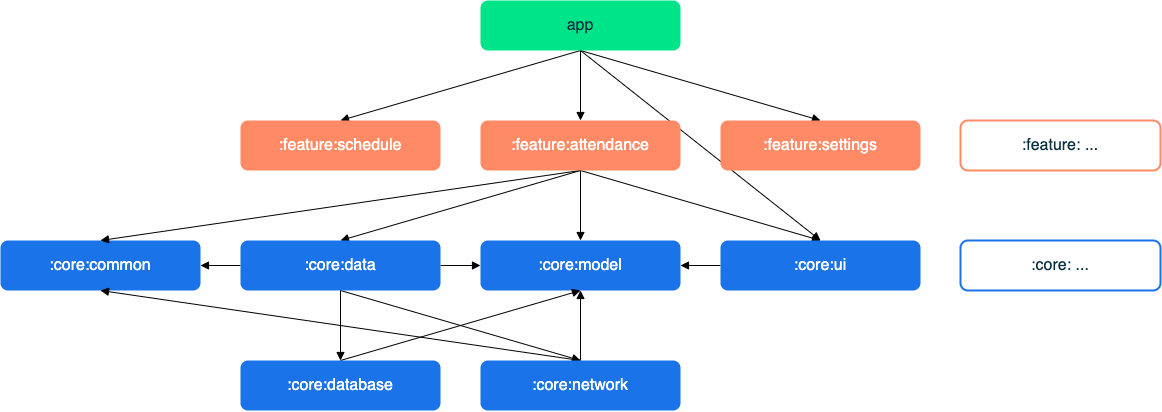

The diagram above was exported from draw.io. Its source (the exported page's mxGraphModel, read from the mxfile embedded in the PNG):
<mxGraphModel dx="1351" dy="836" grid="1" gridSize="10" guides="1" tooltips="1" connect="1" arrows="1" fold="1" page="1" pageScale="1" pageWidth="827" pageHeight="1169" background="#ffffff" math="0" shadow="0">
  <root>
    <mxCell id="WIyWlLk6GJQsqaUBKTNV-0" />
    <mxCell id="WIyWlLk6GJQsqaUBKTNV-1" parent="WIyWlLk6GJQsqaUBKTNV-0" />
    <mxCell id="oksoUpC3KS96B6zYS9_R-0" style="rounded=0;orthogonalLoop=1;jettySize=auto;html=1;exitX=0.5;exitY=1;exitDx=0;exitDy=0;entryX=0.5;entryY=0;entryDx=0;entryDy=0;fontSize=16;endArrow=block;endFill=1;strokeWidth=1;" parent="WIyWlLk6GJQsqaUBKTNV-1" source="oksoUpC3KS96B6zYS9_R-5" target="oksoUpC3KS96B6zYS9_R-6" edge="1">
      <mxGeometry relative="1" as="geometry" />
    </mxCell>
    <mxCell id="oksoUpC3KS96B6zYS9_R-1" style="rounded=0;orthogonalLoop=1;jettySize=auto;html=1;exitX=0.5;exitY=1;exitDx=0;exitDy=0;entryX=0.5;entryY=0;entryDx=0;entryDy=0;endArrow=block;endFill=1;strokeWidth=1;" parent="WIyWlLk6GJQsqaUBKTNV-1" source="oksoUpC3KS96B6zYS9_R-5" target="oksoUpC3KS96B6zYS9_R-12" edge="1">
      <mxGeometry relative="1" as="geometry" />
    </mxCell>
    <mxCell id="oksoUpC3KS96B6zYS9_R-2" style="edgeStyle=none;rounded=0;orthogonalLoop=1;jettySize=auto;html=1;exitX=0.5;exitY=1;exitDx=0;exitDy=0;entryX=0.5;entryY=0;entryDx=0;entryDy=0;endArrow=block;endFill=1;strokeWidth=1;" parent="WIyWlLk6GJQsqaUBKTNV-1" source="oksoUpC3KS96B6zYS9_R-5" target="oksoUpC3KS96B6zYS9_R-13" edge="1">
      <mxGeometry relative="1" as="geometry" />
    </mxCell>
    <mxCell id="oksoUpC3KS96B6zYS9_R-3" style="edgeStyle=none;rounded=0;orthogonalLoop=1;jettySize=auto;html=1;exitX=0.5;exitY=1;exitDx=0;exitDy=0;entryX=0.5;entryY=0;entryDx=0;entryDy=0;endArrow=block;endFill=1;strokeWidth=1;" parent="WIyWlLk6GJQsqaUBKTNV-1" source="oksoUpC3KS96B6zYS9_R-5" target="oksoUpC3KS96B6zYS9_R-21" edge="1">
      <mxGeometry relative="1" as="geometry" />
    </mxCell>
    <mxCell id="oksoUpC3KS96B6zYS9_R-5" value="&lt;font style=&quot;font-size: 16px;&quot; color=&quot;#073042&quot;&gt;app&lt;/font&gt;" style="rounded=1;whiteSpace=wrap;html=1;fillColor=#00E489;strokeColor=none;" parent="WIyWlLk6GJQsqaUBKTNV-1" vertex="1">
      <mxGeometry x="561" y="80" width="200" height="50" as="geometry" />
    </mxCell>
    <mxCell id="oksoUpC3KS96B6zYS9_R-6" value="&lt;font color=&quot;#ffffff&quot; style=&quot;font-size: 16px;&quot;&gt;:feature:schedule&lt;/font&gt;" style="rounded=1;whiteSpace=wrap;html=1;fillColor=#FF8A65;strokeColor=none;fontSize=16;" parent="WIyWlLk6GJQsqaUBKTNV-1" vertex="1">
      <mxGeometry x="321" y="200" width="200" height="50" as="geometry" />
    </mxCell>
    <mxCell id="oksoUpC3KS96B6zYS9_R-7" value="&lt;span style=&quot;caret-color: rgb(255, 255, 255); color: rgb(255, 255, 255); font-size: 16px;&quot;&gt;:core:common&lt;/span&gt;" style="rounded=1;whiteSpace=wrap;html=1;fillColor=#1A73E8;strokeColor=none;" parent="WIyWlLk6GJQsqaUBKTNV-1" vertex="1">
      <mxGeometry x="81" y="320" width="200" height="50" as="geometry" />
    </mxCell>
    <mxCell id="oksoUpC3KS96B6zYS9_R-8" style="edgeStyle=none;rounded=0;orthogonalLoop=1;jettySize=auto;html=1;exitX=0.5;exitY=1;exitDx=0;exitDy=0;endArrow=block;endFill=1;strokeWidth=1;" parent="WIyWlLk6GJQsqaUBKTNV-1" source="oksoUpC3KS96B6zYS9_R-12" target="oksoUpC3KS96B6zYS9_R-19" edge="1">
      <mxGeometry relative="1" as="geometry" />
    </mxCell>
    <mxCell id="oksoUpC3KS96B6zYS9_R-9" style="edgeStyle=none;rounded=0;orthogonalLoop=1;jettySize=auto;html=1;exitX=0.5;exitY=1;exitDx=0;exitDy=0;entryX=0.5;entryY=0;entryDx=0;entryDy=0;endArrow=block;endFill=1;strokeWidth=1;" parent="WIyWlLk6GJQsqaUBKTNV-1" source="oksoUpC3KS96B6zYS9_R-12" target="oksoUpC3KS96B6zYS9_R-18" edge="1">
      <mxGeometry relative="1" as="geometry" />
    </mxCell>
    <mxCell id="oksoUpC3KS96B6zYS9_R-10" style="edgeStyle=none;rounded=0;orthogonalLoop=1;jettySize=auto;html=1;exitX=0.5;exitY=1;exitDx=0;exitDy=0;entryX=0.5;entryY=0;entryDx=0;entryDy=0;endArrow=block;endFill=1;strokeWidth=1;" parent="WIyWlLk6GJQsqaUBKTNV-1" source="oksoUpC3KS96B6zYS9_R-12" target="oksoUpC3KS96B6zYS9_R-7" edge="1">
      <mxGeometry relative="1" as="geometry" />
    </mxCell>
    <mxCell id="oksoUpC3KS96B6zYS9_R-11" style="edgeStyle=none;rounded=0;orthogonalLoop=1;jettySize=auto;html=1;exitX=0.5;exitY=1;exitDx=0;exitDy=0;entryX=0.5;entryY=0;entryDx=0;entryDy=0;endArrow=block;endFill=1;strokeWidth=1;" parent="WIyWlLk6GJQsqaUBKTNV-1" source="oksoUpC3KS96B6zYS9_R-12" target="oksoUpC3KS96B6zYS9_R-21" edge="1">
      <mxGeometry relative="1" as="geometry" />
    </mxCell>
    <mxCell id="oksoUpC3KS96B6zYS9_R-12" value="&lt;font color=&quot;#ffffff&quot; style=&quot;font-size: 16px;&quot;&gt;:feature:attendance&lt;/font&gt;" style="rounded=1;whiteSpace=wrap;html=1;fillColor=#FF8A65;strokeColor=none;fontSize=16;" parent="WIyWlLk6GJQsqaUBKTNV-1" vertex="1">
      <mxGeometry x="561" y="200" width="200" height="50" as="geometry" />
    </mxCell>
    <mxCell id="oksoUpC3KS96B6zYS9_R-13" value="&lt;font color=&quot;#ffffff&quot; style=&quot;font-size: 16px;&quot;&gt;:feature:settings&lt;/font&gt;" style="rounded=1;whiteSpace=wrap;html=1;fillColor=#FF8A65;strokeColor=none;fontSize=16;" parent="WIyWlLk6GJQsqaUBKTNV-1" vertex="1">
      <mxGeometry x="801" y="200" width="200" height="50" as="geometry" />
    </mxCell>
    <mxCell id="oksoUpC3KS96B6zYS9_R-14" style="edgeStyle=none;rounded=0;orthogonalLoop=1;jettySize=auto;html=1;exitX=1;exitY=0.5;exitDx=0;exitDy=0;entryX=0;entryY=0.5;entryDx=0;entryDy=0;endArrow=block;endFill=1;strokeWidth=1;" parent="WIyWlLk6GJQsqaUBKTNV-1" source="oksoUpC3KS96B6zYS9_R-18" target="oksoUpC3KS96B6zYS9_R-19" edge="1">
      <mxGeometry relative="1" as="geometry" />
    </mxCell>
    <mxCell id="oksoUpC3KS96B6zYS9_R-15" style="edgeStyle=none;rounded=0;orthogonalLoop=1;jettySize=auto;html=1;exitX=0;exitY=0.5;exitDx=0;exitDy=0;entryX=1;entryY=0.5;entryDx=0;entryDy=0;endArrow=block;endFill=1;strokeWidth=1;" parent="WIyWlLk6GJQsqaUBKTNV-1" source="oksoUpC3KS96B6zYS9_R-18" target="oksoUpC3KS96B6zYS9_R-7" edge="1">
      <mxGeometry relative="1" as="geometry" />
    </mxCell>
    <mxCell id="oksoUpC3KS96B6zYS9_R-16" style="edgeStyle=none;rounded=0;orthogonalLoop=1;jettySize=auto;html=1;exitX=0.5;exitY=1;exitDx=0;exitDy=0;entryX=0.5;entryY=0;entryDx=0;entryDy=0;endArrow=block;endFill=1;strokeWidth=1;" parent="WIyWlLk6GJQsqaUBKTNV-1" source="oksoUpC3KS96B6zYS9_R-18" target="oksoUpC3KS96B6zYS9_R-24" edge="1">
      <mxGeometry relative="1" as="geometry" />
    </mxCell>
    <mxCell id="oksoUpC3KS96B6zYS9_R-17" style="edgeStyle=none;rounded=0;orthogonalLoop=1;jettySize=auto;html=1;exitX=0.5;exitY=1;exitDx=0;exitDy=0;entryX=0.5;entryY=0;entryDx=0;entryDy=0;endArrow=block;endFill=1;strokeWidth=1;" parent="WIyWlLk6GJQsqaUBKTNV-1" source="oksoUpC3KS96B6zYS9_R-18" target="oksoUpC3KS96B6zYS9_R-27" edge="1">
      <mxGeometry relative="1" as="geometry" />
    </mxCell>
    <mxCell id="oksoUpC3KS96B6zYS9_R-18" value="&lt;span style=&quot;caret-color: rgb(255, 255, 255); color: rgb(255, 255, 255); font-size: 16px;&quot;&gt;:core:data&lt;/span&gt;" style="rounded=1;whiteSpace=wrap;html=1;fillColor=#1A73E8;strokeColor=none;" parent="WIyWlLk6GJQsqaUBKTNV-1" vertex="1">
      <mxGeometry x="321" y="320" width="200" height="50" as="geometry" />
    </mxCell>
    <mxCell id="oksoUpC3KS96B6zYS9_R-19" value="&lt;span style=&quot;caret-color: rgb(255, 255, 255); color: rgb(255, 255, 255); font-size: 16px;&quot;&gt;:core:model&lt;/span&gt;" style="rounded=1;whiteSpace=wrap;html=1;fillColor=#1A73E8;strokeColor=none;" parent="WIyWlLk6GJQsqaUBKTNV-1" vertex="1">
      <mxGeometry x="561" y="320" width="200" height="50" as="geometry" />
    </mxCell>
    <mxCell id="oksoUpC3KS96B6zYS9_R-20" style="edgeStyle=none;rounded=0;orthogonalLoop=1;jettySize=auto;html=1;exitX=0;exitY=0.5;exitDx=0;exitDy=0;entryX=1;entryY=0.5;entryDx=0;entryDy=0;endArrow=block;endFill=1;strokeWidth=1;" parent="WIyWlLk6GJQsqaUBKTNV-1" source="oksoUpC3KS96B6zYS9_R-21" target="oksoUpC3KS96B6zYS9_R-19" edge="1">
      <mxGeometry relative="1" as="geometry" />
    </mxCell>
    <mxCell id="oksoUpC3KS96B6zYS9_R-21" value="&lt;span style=&quot;caret-color: rgb(255, 255, 255); color: rgb(255, 255, 255); font-size: 16px;&quot;&gt;:core:ui&lt;/span&gt;" style="rounded=1;whiteSpace=wrap;html=1;fillColor=#1A73E8;strokeColor=none;" parent="WIyWlLk6GJQsqaUBKTNV-1" vertex="1">
      <mxGeometry x="801" y="320" width="200" height="50" as="geometry" />
    </mxCell>
    <mxCell id="oksoUpC3KS96B6zYS9_R-22" value="&lt;span style=&quot;caret-color: rgb(255, 255, 255); font-size: 16px;&quot;&gt;&lt;font color=&quot;#073042&quot;&gt;:core: ...&lt;/font&gt;&lt;/span&gt;" style="rounded=1;whiteSpace=wrap;html=1;fillColor=none;strokeColor=#1A73E8;strokeWidth=2;" parent="WIyWlLk6GJQsqaUBKTNV-1" vertex="1">
      <mxGeometry x="1041" y="320" width="200" height="50" as="geometry" />
    </mxCell>
    <mxCell id="oksoUpC3KS96B6zYS9_R-23" style="edgeStyle=none;rounded=0;orthogonalLoop=1;jettySize=auto;html=1;exitX=0.5;exitY=0;exitDx=0;exitDy=0;entryX=0.5;entryY=1;entryDx=0;entryDy=0;endArrow=block;endFill=1;strokeWidth=1;" parent="WIyWlLk6GJQsqaUBKTNV-1" source="oksoUpC3KS96B6zYS9_R-24" target="oksoUpC3KS96B6zYS9_R-19" edge="1">
      <mxGeometry relative="1" as="geometry" />
    </mxCell>
    <mxCell id="oksoUpC3KS96B6zYS9_R-24" value="&lt;span style=&quot;caret-color: rgb(255, 255, 255); color: rgb(255, 255, 255); font-size: 16px;&quot;&gt;:core:database&lt;/span&gt;" style="rounded=1;whiteSpace=wrap;html=1;fillColor=#1A73E8;strokeColor=none;" parent="WIyWlLk6GJQsqaUBKTNV-1" vertex="1">
      <mxGeometry x="321" y="440" width="200" height="50" as="geometry" />
    </mxCell>
    <mxCell id="oksoUpC3KS96B6zYS9_R-25" style="edgeStyle=none;rounded=0;orthogonalLoop=1;jettySize=auto;html=1;exitX=0.5;exitY=0;exitDx=0;exitDy=0;entryX=0.5;entryY=1;entryDx=0;entryDy=0;endArrow=block;endFill=1;strokeWidth=1;" parent="WIyWlLk6GJQsqaUBKTNV-1" source="oksoUpC3KS96B6zYS9_R-27" target="oksoUpC3KS96B6zYS9_R-19" edge="1">
      <mxGeometry relative="1" as="geometry" />
    </mxCell>
    <mxCell id="oksoUpC3KS96B6zYS9_R-26" style="edgeStyle=none;rounded=0;orthogonalLoop=1;jettySize=auto;html=1;exitX=0.5;exitY=0;exitDx=0;exitDy=0;entryX=0.5;entryY=1;entryDx=0;entryDy=0;endArrow=block;endFill=1;strokeWidth=1;" parent="WIyWlLk6GJQsqaUBKTNV-1" source="oksoUpC3KS96B6zYS9_R-27" target="oksoUpC3KS96B6zYS9_R-7" edge="1">
      <mxGeometry relative="1" as="geometry" />
    </mxCell>
    <mxCell id="oksoUpC3KS96B6zYS9_R-27" value="&lt;span style=&quot;caret-color: rgb(255, 255, 255); color: rgb(255, 255, 255); font-size: 16px;&quot;&gt;:core:network&lt;/span&gt;" style="rounded=1;whiteSpace=wrap;html=1;fillColor=#1A73E8;strokeColor=none;" parent="WIyWlLk6GJQsqaUBKTNV-1" vertex="1">
      <mxGeometry x="561" y="440" width="200" height="50" as="geometry" />
    </mxCell>
    <mxCell id="oksoUpC3KS96B6zYS9_R-28" value="&lt;font style=&quot;font-size: 16px;&quot; color=&quot;#073042&quot;&gt;:feature: ...&lt;/font&gt;" style="rounded=1;whiteSpace=wrap;html=1;fillColor=none;strokeColor=#FF8A65;fontSize=16;strokeWidth=2;" parent="WIyWlLk6GJQsqaUBKTNV-1" vertex="1">
      <mxGeometry x="1041" y="200" width="200" height="50" as="geometry" />
    </mxCell>
  </root>
</mxGraphModel>